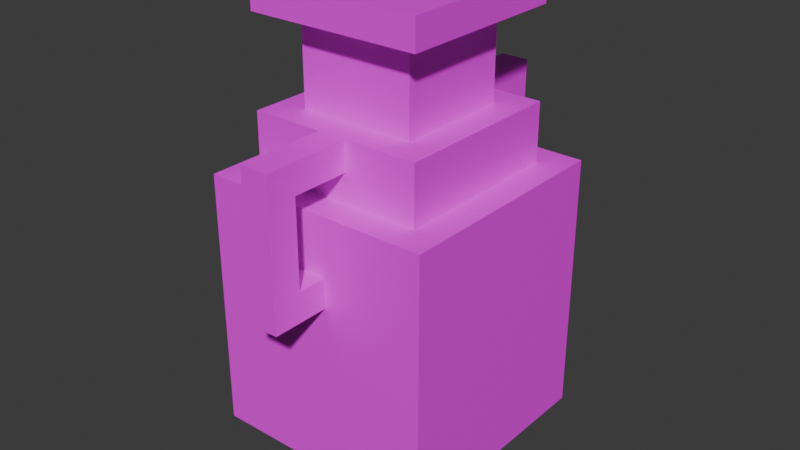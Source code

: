 # Source: lord_vessels_vase_2.blend  (saved by Blender 4.0.36; exported with 4.5.12 LTS)
import bpy
from mathutils import Matrix  # noqa: F401  (used for matrix-valued properties, if any)

bpy.ops.wm.read_factory_settings(use_empty=True)
scene = bpy.context.scene
scene.name = 'Scene'

# ---- collections
col_collection = bpy.data.collections.new('Collection'); scene.collection.children.link(col_collection)

# ---- images (referenced by path relative to the original .blend; pixels are not part of the script)
import os
ASSET_DIR = os.environ.get("B2B_ASSET_DIR", "")  # directory of the original .blend (textures are referenced by path, not embedded)
HERE = os.path.dirname(os.path.abspath(__file__))  # packed textures are extracted next to this script under _unpacked/

def load_image(name, relpath, width, height, colorspace="sRGB"):
    """Load a texture the original file referenced (path relative to the .blend, or extracted next to this script)."""
    p = next((c for c in (os.path.join(HERE, relpath), os.path.join(ASSET_DIR, relpath)) if relpath and os.path.exists(c)), "")
    if p:
        img = bpy.data.images.load(p, check_existing=True)
        img.name = name
    else:  # same state as the original file: an image datablock whose file is absent (Cycles renders it pink)
        img = bpy.data.images.new(name, width, height)
        img.source = "FILE"
        img.filepath = "//" + (relpath or name)
    img.colorspace_settings.name = colorspace
    return img
img_untitled = load_image('Untitled', '', 32, 24, 'sRGB')

# ---- materials (node trees are filled in below, after node groups)
mat_material = bpy.data.materials.new('Material')
mat_material.alpha_threshold = 0.0
mat_material.use_transparent_shadow = False
mat_material.roughness = 0.5
mat_material.line_color = (0.0, 0.0, 0.0, 1.0)

# ---- material node trees
mat_material.use_nodes = True; mat_material.node_tree.nodes.clear()
_N = mat_material.node_tree.nodes; _L = mat_material.node_tree.links
n0 = _N.new('ShaderNodeOutputMaterial'); n0.name = 'Material Output'; n0.location = (300, 300)
n1 = _N.new('ShaderNodeBsdfPrincipled'); n1.name = 'Principled BSDF'; n1.location = (10, 300)
n1.inputs[3].default_value = 1.45
n2 = _N.new('ShaderNodeTexImage'); n2.name = 'Image Texture'; n2.location = (-275, 219)
n2.image = img_untitled
n2.interpolation = 'Closest'
_L.new(n1.outputs[0], n0.inputs[0])
_L.new(n2.outputs[0], n1.inputs[0])
n0.is_active_output = True

# ---- world
world_world = bpy.data.worlds.new('World'); scene.world = world_world
world_world.use_nodes = True; world_world.node_tree.nodes.clear()
_N = world_world.node_tree.nodes; _L = world_world.node_tree.links
n0 = _N.new('ShaderNodeOutputWorld'); n0.name = 'World Output'; n0.location = (300, 300)
n1 = _N.new('ShaderNodeBackground'); n1.name = 'Background'; n1.location = (10, 300)
n1.inputs[0].default_value = (0.05088, 0.05088, 0.05088, 1.0)
_L.new(n1.outputs[0], n0.inputs[0])
n0.is_active_output = True
world_world.color = (0.05088, 0.05088, 0.05088)
world_world.use_sun_shadow = False
world_world.sun_shadow_jitter_overblur = 0.0

# ---- meshes
me_shishkas_vase_001 = bpy.data.meshes.new('shishkas_vase.001')
me_shishkas_vase_001.from_pydata([(-0.1875, -0.1875, -0.4375), (0.1875, -0.1875, -0.4375), (-0.1875, -0.1875, 0.125), (0.1875, -0.1875, 0.125), (-0.1875, 0.1875, 0.125), (0.1875, 0.1875, 0.125), (-0.1875, 0.1875, -0.4375), (0.1875, 0.1875, -0.4375), (-0.25, 0.25, -0.4375), (-0.25, -0.25, -0.4375), (0.25, -0.25, -0.4375), (0.25, 0.25, -0.4375), (-0.1875, -0.1875, -0.5), (0.1875, 0.1875, -0.5), (-0.1875, 0.1875, -0.5), (0.1875, -0.1875, -0.5), (0.25, -0.25, 0.125), (0.25, 0.25, 0.125), (-0.25, 0.25, 0.125), (-0.25, -0.25, 0.125), (0.0625, -0.0625, 0.4375), (-0.125, 0.125, 0.25), (0.125, -0.125, 0.25), (-0.1875, -0.1875, 0.25), (0.1875, -0.1875, 0.25), (0.1875, 0.1875, 0.25), (-0.1875, 0.1875, 0.25), (-0.1875, 0.1875, 0.4375), (0.1875, 0.1875, 0.4375), (0.1875, -0.1875, 0.4375), (-0.1875, -0.1875, 0.4375), (-0.125, -0.125, 0.4375), (-0.125, 0.125, 0.4375), (-0.1875, 0.1875, 0.5), (-0.1875, -0.1875, 0.5), (0.1875, -0.1875, 0.5), (0.1875, 0.1875, 0.5), (0.125, -0.125, 0.5), (-0.125, -0.125, 0.5), (-0.125, 0.125, 0.5), (0.125, 0.125, 0.5), (0.125, -0.125, 0.4375), (0.125, 0.125, 0.4375), (0.0625, 0.0625, 0.4375), (-0.0625, -0.0625, 0.4375), (-0.0625, 0.0625, 0.4375), (-0.0625, -0.0625, 0.1875), (0.0625, -0.0625, 0.1875), (0.0625, 0.0625, 0.1875), (-0.0625, 0.0625, 0.1875), (-0.125, -0.125, 0.25), (0.125, 0.125, 0.25), (-0.03125, 0.1875, 0.1875), (-0.03125, 0.1875, 0.25), (0.03125, 0.1875, 0.1875), (0.03125, 0.1875, 0.25), (-0.03125, 0.3125, 0.25), (-0.03125, 0.3125, 0.1875), (0.03125, 0.3125, 0.25), (0.03125, 0.3125, 0.1875), (0.03125, 0.375, 1.49e-08), (-0.03125, 0.375, 1.49e-08), (0.03125, 0.3125, 1.49e-08), (-0.03125, 0.3125, 1.49e-08), (0.03125, 0.375, 0.1875), (0.03125, 0.375, 0.25), (-0.03125, 0.375, 0.1875), (-0.03125, 0.375, 0.25), (-0.03125, -0.25, -0.0625), (0.03125, -0.25, -0.0625), (-0.03125, -0.25, 1.49e-08), (0.03125, -0.25, 1.49e-08), (0.03125, -0.3125, -0.0625), (-0.03125, -0.3125, -0.0625), (-0.03125, -0.375, -0.0625), (0.03125, -0.375, -0.0625), (0.03125, -0.375, 0.25), (0.03125, -0.375, 0.1875), (-0.03125, -0.375, 0.25), (-0.03125, -0.375, 0.1875), (0.03125, -0.3125, 1.49e-08), (-0.03125, -0.3125, 1.49e-08), (0.03125, -0.375, 1.49e-08), (-0.03125, -0.375, 1.49e-08), (-0.03125, -0.3125, 0.1875), (-0.03125, -0.3125, 0.25), (0.03125, -0.3125, 0.1875), (0.03125, -0.3125, 0.25), (-0.03125, -0.1875, 0.25), (-0.03125, -0.1875, 0.1875), (0.03125, -0.1875, 0.25), (0.03125, -0.1875, 0.1875), (-0.03125, 0.375, -0.0625), (0.03125, 0.375, -0.0625), (0.03125, 0.3125, -0.0625), (-0.03125, 0.3125, -0.0625), (-0.03125, 0.25, 1.49e-08), (0.03125, 0.25, 1.49e-08), (-0.03125, 0.25, -0.0625), (0.03125, 0.25, -0.0625)], [], [(8, 6, 0, 9), (9, 0, 1, 10), (10, 1, 7, 11), (11, 7, 6, 8), (12, 14, 13, 15), (14, 6, 7, 13), (12, 0, 6, 14), (15, 1, 0, 12), (13, 7, 1, 15), (16, 10, 11, 17), (17, 5, 3, 16), (17, 11, 8, 18), (18, 4, 5, 17), (18, 8, 9, 19), (19, 2, 4, 18), (16, 3, 2, 19), (19, 9, 10, 16), (24, 22, 50, 23), (23, 2, 3, 24), (25, 51, 22, 24), (24, 3, 5, 25), (4, 26, 25, 5), (23, 50, 21, 26), (41, 29, 30, 31), (41, 22, 51, 42), (42, 28, 29, 41), (32, 27, 28, 42), (32, 21, 50, 31), (31, 30, 27, 32), (33, 27, 30, 34), (34, 30, 29, 35), (35, 29, 28, 36), (36, 28, 27, 33), (38, 34, 35, 37), (39, 33, 34, 38), (40, 36, 33, 39), (37, 35, 36, 40), (31, 38, 37, 41), (32, 39, 38, 31), (42, 40, 39, 32), (41, 37, 40, 42), (20, 41, 42, 43), (46, 47, 48, 49), (44, 31, 41, 20), (45, 32, 31, 44), (43, 42, 32, 45), (47, 46, 44, 20), (48, 47, 20, 43), (49, 48, 43, 45), (46, 49, 45, 44), (31, 50, 22, 41), (26, 4, 2, 23), (51, 25, 26, 21), (51, 21, 32, 42), (52, 57, 59, 54), (55, 58, 56, 53), (53, 56, 57, 52), (67, 65, 64, 66), (54, 59, 58, 55), (64, 59, 62, 60), (57, 56, 67, 66), (58, 59, 64, 65), (56, 58, 65, 67), (72, 73, 68, 69), (73, 81, 70, 68), (81, 80, 71, 70), (82, 83, 74, 75), (80, 82, 75, 72), (83, 81, 73, 74), (73, 72, 75, 74), (86, 77, 82, 80), (84, 86, 80, 81), (77, 79, 83, 82), (80, 72, 69, 71), (87, 85, 78, 76), (85, 84, 79, 78), (86, 87, 76, 77), (79, 84, 81, 83), (89, 84, 85, 88), (76, 78, 79, 77), (90, 87, 86, 91), (88, 85, 87, 90), (91, 86, 84, 89), (63, 95, 98, 96), (66, 64, 60, 61), (59, 57, 63, 62), (57, 66, 61, 63), (94, 95, 92, 93), (60, 62, 94, 93), (63, 61, 92, 95), (61, 60, 93, 92), (62, 63, 96, 97), (94, 62, 97, 99), (95, 94, 99, 98)])
_uv = me_shishkas_vase_001.uv_layers.new(name='UVMap')
_uv.uv.foreach_set('vector', [0.25, 0.0, 0.2188, 0.04167, 0.03125, 0.04167, 0.0, 0.0, 0.0, 0.0, 0.03125, 0.04167, 0.03125, 0.2917, 0.0, 0.3333, 0.0, 0.3333, 0.03125, 0.2917, 0.2188, 0.2917, 0.25, 0.3333, 0.25, 0.3333, 0.2188, 0.2917, 0.2188, 0.04167, 0.25, 0.0, 0.03125, 0.04167, 0.2188, 0.04167, 0.2188, 0.2917, 0.03125, 0.2917, 0.4688, 0.3333, 0.4688, 0.375, 0.2812, 0.375, 0.2812, 0.3333, 0.7188, 0.3333, 0.7188, 0.375, 0.5312, 0.375, 0.5312, 0.3333, 0.9688, 0.3333, 0.9688, 0.375, 0.7812, 0.375, 0.7812, 0.3333, 0.2188, 0.3333, 0.2188, 0.375, 0.03125, 0.375, 0.03125, 0.3333, 0.0, 0.75, 0.0, 0.375, 0.25, 0.375, 0.25, 0.75, 0.5, 0.0, 0.4688, 0.04167, 0.2812, 0.04167, 0.25, 0.0, 0.25, 0.75, 0.25, 0.375, 0.5, 0.375, 0.5, 0.75, 0.5, 0.3333, 0.4688, 0.2917, 0.4688, 0.04167, 0.5, 0.0, 0.5, 0.75, 0.5, 0.375, 0.75, 0.375, 0.75, 0.75, 0.25, 0.3333, 0.2812, 0.2917, 0.4688, 0.2917, 0.5, 0.3333, 0.25, 0.0, 0.2812, 0.04167, 0.2812, 0.2917, 0.25, 0.3333, 0.75, 0.75, 0.75, 0.375, 1.0, 0.375, 1.0, 0.75, 0.6875, 0.08333, 0.7188, 0.125, 0.7188, 0.2917, 0.6875, 0.3333, 0.7812, 0.8333, 0.7812, 0.75, 0.9688, 0.75, 0.9688, 0.8333, 0.875, 0.08333, 0.8438, 0.125, 0.7188, 0.125, 0.6875, 0.08333, 0.03125, 0.8333, 0.03125, 0.75, 0.2188, 0.75, 0.2188, 0.8333, 0.4688, 0.75, 0.4688, 0.8333, 0.2812, 0.8333, 0.2812, 0.75, 0.6875, 0.3333, 0.7188, 0.2917, 0.8438, 0.2917, 0.875, 0.3333, 0.7188, 0.125, 0.6875, 0.08333, 0.6875, 0.3333, 0.7188, 0.2917, 0.0625, 0.9583, 0.0625, 0.8333, 0.1875, 0.8333, 0.1875, 0.9583, 0.8438, 0.125, 0.875, 0.08333, 0.6875, 0.08333, 0.7188, 0.125, 0.8438, 0.2917, 0.875, 0.3333, 0.875, 0.08333, 0.8438, 0.125, 0.5625, 0.9583, 0.5625, 0.8333, 0.6875, 0.8333, 0.6875, 0.9583, 0.7188, 0.2917, 0.6875, 0.3333, 0.875, 0.3333, 0.8438, 0.2917, 0.5312, 1.0, 0.5312, 0.9583, 0.7188, 0.9583, 0.7188, 1.0, 0.7812, 1.0, 0.7812, 0.9583, 0.9688, 0.9583, 0.9688, 1.0, 0.03125, 1.0, 0.03125, 0.9583, 0.2188, 0.9583, 0.2188, 1.0, 0.2812, 1.0, 0.2812, 0.9583, 0.4688, 0.9583, 0.4688, 1.0, 0.3125, 0.25, 0.2812, 0.2917, 0.2812, 0.04167, 0.3125, 0.08333, 0.4375, 0.25, 0.4688, 0.2917, 0.2812, 0.2917, 0.3125, 0.25, 0.4375, 0.08333, 0.4688, 0.04167, 0.4688, 0.2917, 0.4375, 0.25, 0.3125, 0.08333, 0.2812, 0.04167, 0.4688, 0.04167, 0.4375, 0.08333, 0.3125, 0.08333, 0.3125, 0.125, 0.4375, 0.125, 0.4375, 0.08333, 0.4375, 0.08333, 0.4375, 0.125, 0.3125, 0.125, 0.3125, 0.08333, 0.4375, 0.08333, 0.4375, 0.125, 0.3125, 0.125, 0.3125, 0.08333, 0.3125, 0.08333, 0.3125, 0.125, 0.4375, 0.125, 0.4375, 0.08333, 0.3438, 0.125, 0.3125, 0.08333, 0.4375, 0.08333, 0.4062, 0.125, 0.3438, 0.2083, 0.3438, 0.125, 0.4062, 0.125, 0.4062, 0.2083, 0.3438, 0.2083, 0.3125, 0.25, 0.3125, 0.08333, 0.3438, 0.125, 0.4062, 0.2083, 0.4375, 0.25, 0.3125, 0.25, 0.3438, 0.2083, 0.4062, 0.125, 0.4375, 0.08333, 0.4375, 0.25, 0.4062, 0.2083, 0.625, 0.08333, 0.625, 0.0, 0.5, 0.0, 0.5, 0.08333, 0.625, 0.08333, 0.625, 0.0, 0.5, 0.0, 0.5, 0.08333, 0.625, 0.0, 0.625, 0.08333, 0.5, 0.08333, 0.5, 0.0, 0.625, 0.0, 0.625, 0.08333, 0.5, 0.08333, 0.5, 0.0, 0.8125, 0.9583, 0.8125, 0.8333, 0.9375, 0.8333, 0.9375, 0.9583, 0.5312, 0.8333, 0.5312, 0.75, 0.7188, 0.75, 0.7188, 0.8333, 0.8438, 0.125, 0.875, 0.08333, 0.875, 0.3333, 0.8438, 0.2917, 0.3125, 0.8333, 0.4375, 0.8333, 0.4375, 0.9583, 0.3125, 0.9583, 0.5938, 0.3333, 0.6562, 0.3333, 0.6562, 0.2917, 0.5938, 0.2917, 0.5938, 0.2917, 0.6562, 0.2917, 0.6562, 0.3333, 0.5938, 0.3333, 0.5938, 0.3333, 0.6562, 0.3333, 0.6562, 0.2917, 0.5938, 0.2917, 0.5938, 0.2917, 0.625, 0.2917, 0.625, 0.25, 0.5938, 0.25, 0.5938, 0.2917, 0.6562, 0.2917, 0.6562, 0.3333, 0.5938, 0.3333, 0.6875, 0.2917, 0.6562, 0.2917, 0.6562, 0.1667, 0.6875, 0.1667, 0.6562, 0.2917, 0.6562, 0.3333, 0.6875, 0.3333, 0.6875, 0.2917, 0.6562, 0.3333, 0.6562, 0.2917, 0.6875, 0.2917, 0.6875, 0.3333, 0.6562, 0.3333, 0.6562, 0.2917, 0.6875, 0.2917, 0.6875, 0.3333, 0.5312, 0.125, 0.5312, 0.1667, 0.5625, 0.1667, 0.5625, 0.125, 0.5312, 0.125, 0.5312, 0.1667, 0.5625, 0.1667, 0.5625, 0.125, 0.5312, 0.125, 0.5625, 0.125, 0.5625, 0.1667, 0.5312, 0.1667, 0.5938, 0.125, 0.5625, 0.125, 0.5625, 0.08333, 0.5938, 0.08333, 0.5312, 0.1667, 0.5, 0.1667, 0.5, 0.125, 0.5312, 0.125, 0.5, 0.1667, 0.5312, 0.1667, 0.5312, 0.125, 0.5, 0.125, 0.5312, 0.1667, 0.5312, 0.125, 0.5, 0.125, 0.5, 0.1667, 0.5312, 0.2917, 0.5, 0.2917, 0.5, 0.1667, 0.5312, 0.1667, 0.5, 0.2917, 0.5312, 0.2917, 0.5312, 0.1667, 0.5, 0.1667, 0.5938, 0.25, 0.5625, 0.25, 0.5625, 0.125, 0.5938, 0.125, 0.5312, 0.1667, 0.5312, 0.125, 0.5625, 0.125, 0.5625, 0.1667, 0.5312, 0.2917, 0.5312, 0.3333, 0.5, 0.3333, 0.5, 0.2917, 0.5312, 0.3333, 0.5312, 0.2917, 0.5, 0.2917, 0.5, 0.3333, 0.5312, 0.2917, 0.5312, 0.3333, 0.5, 0.3333, 0.5, 0.2917, 0.5, 0.2917, 0.5312, 0.2917, 0.5312, 0.1667, 0.5, 0.1667, 0.5938, 0.2917, 0.5312, 0.2917, 0.5312, 0.3333, 0.5938, 0.3333, 0.5938, 0.2917, 0.5625, 0.2917, 0.5625, 0.25, 0.5938, 0.25, 0.5938, 0.3333, 0.5312, 0.3333, 0.5312, 0.2917, 0.5938, 0.2917, 0.5938, 0.3333, 0.5312, 0.3333, 0.5312, 0.2917, 0.5938, 0.2917, 0.5312, 0.3333, 0.5938, 0.3333, 0.5938, 0.2917, 0.5312, 0.2917, 0.6562, 0.1667, 0.6562, 0.125, 0.625, 0.125, 0.625, 0.1667, 0.5938, 0.25, 0.625, 0.25, 0.625, 0.125, 0.5938, 0.125, 0.6875, 0.2917, 0.6562, 0.2917, 0.6562, 0.1667, 0.6875, 0.1667, 0.6562, 0.2917, 0.6875, 0.2917, 0.6875, 0.1667, 0.6562, 0.1667, 0.6562, 0.125, 0.6562, 0.1667, 0.6875, 0.1667, 0.6875, 0.125, 0.6875, 0.1667, 0.6562, 0.1667, 0.6562, 0.125, 0.6875, 0.125, 0.6562, 0.1667, 0.6875, 0.1667, 0.6875, 0.125, 0.6562, 0.125, 0.5938, 0.125, 0.625, 0.125, 0.625, 0.08333, 0.5938, 0.08333, 0.6562, 0.1667, 0.625, 0.1667, 0.625, 0.125, 0.6562, 0.125, 0.6562, 0.125, 0.6562, 0.1667, 0.625, 0.1667, 0.625, 0.125, 0.6562, 0.1667, 0.6562, 0.125, 0.625, 0.125, 0.625, 0.1667])
me_shishkas_vase_001.materials.append(mat_material)
me_shishkas_vase_001.update()

# ---- objects
ob_shishkas_vase = bpy.data.objects.new('shishkas_vase', me_shishkas_vase_001)

# ---- transforms, parenting, visibility, modifiers, constraints
ob_shishkas_vase.location = (0.0, 0.0, 0.0)

# ---- collection membership
col_collection.objects.link(ob_shishkas_vase)

# ---- scene / render settings (as saved in the file)
scene.frame_start = 1; scene.frame_end = 250; scene.frame_set(1)
scene.render.engine = 'BLENDER_EEVEE_NEXT'
scene.cycles.sampling_pattern = 'TABULATED_SOBOL'
bpy.context.view_layer.update()

# ---- added for rendering (the .blend has no active camera and no usable light): camera, sun
cam_auto = bpy.data.cameras.new('AutoCamera')
cam_auto.lens = 50.0
cam_auto.sensor_width = 36.0
cam_auto.clip_end = 1000.0
ob_auto_camera = bpy.data.objects.new('AutoCamera', cam_auto)
scene.collection.objects.link(ob_auto_camera)
ob_auto_camera.location = (1.24562, -1.49475, 0.996497)
ob_auto_camera.rotation_euler = (1.09748, -7.21219e-08, 0.694738)
scene.camera = ob_auto_camera
light_auto_sun = bpy.data.lights.new('AutoSun', 'SUN')
light_auto_sun.energy = 3.0
light_auto_sun.angle = 0.0523599
ob_auto_sun = bpy.data.objects.new('AutoSun', light_auto_sun)
scene.collection.objects.link(ob_auto_sun)
ob_auto_sun.rotation_euler = (0.872665, 0.174533, 0.523599)
bpy.context.view_layer.update()
